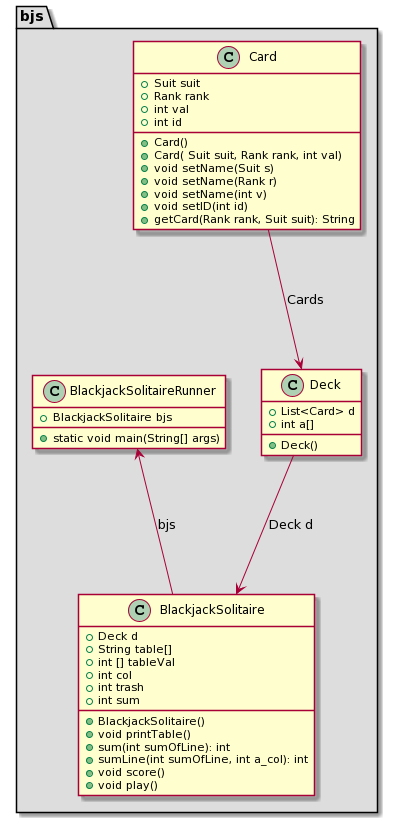

The diagram above was rendered by PlantUML. Its source (embedded in the PNG):
@startuml
package "bjs" #DDDDDD {

    class Card {
       +Suit suit
       +Rank rank
       +int val
       +int id
 

        +Card()
        +Card( Suit suit, Rank rank, int val)
        +void setName(Suit s)
        +void setName(Rank r)
        +void setName(int v)
        +void setID(int id)
        +getCard(Rank rank, Suit suit): String
        
    }

    class Deck{
           +List<Card> d 
           +int a[] 

        +Deck()
    



    }


    class BlackjackSolitaireRunner{
           +BlackjackSolitaire bjs


        +static void main(String[] args)
    



    }


    class BlackjackSolitaire {
             +Deck d 
             +String table[]    
             +int [] tableVal     
             +int col
             +int trash
             +int sum


              +BlackjackSolitaire()
              +void printTable()
              +sum(int sumOfLine): int
              +sumLine(int sumOfLine, int a_col): int
              +void score()
              +void play()

    }


       BlackjackSolitaireRunner <--- BlackjackSolitaire : bjs
    Deck ---> BlackjackSolitaire  :Deck d 
    Card ---> Deck : Cards
    
  
}
@enduml